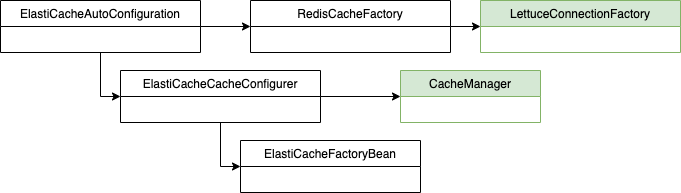

The diagram above was exported from draw.io. Its source (the exported page's mxGraphModel, read from the mxfile embedded in the PNG):
<mxGraphModel dx="946" dy="613" grid="1" gridSize="10" guides="1" tooltips="1" connect="1" arrows="1" fold="1" page="1" pageScale="1" pageWidth="827" pageHeight="1169" math="0" shadow="0">
  <root>
    <mxCell id="0" />
    <mxCell id="1" parent="0" />
    <mxCell id="1jWmdAiGwzwwHlnL-4Wt-9" style="edgeStyle=orthogonalEdgeStyle;rounded=0;orthogonalLoop=1;jettySize=auto;html=1;entryX=0;entryY=0.5;entryDx=0;entryDy=0;" edge="1" parent="1" source="1jWmdAiGwzwwHlnL-4Wt-1" target="1jWmdAiGwzwwHlnL-4Wt-5">
      <mxGeometry relative="1" as="geometry" />
    </mxCell>
    <mxCell id="1jWmdAiGwzwwHlnL-4Wt-21" value="" style="edgeStyle=orthogonalEdgeStyle;rounded=0;orthogonalLoop=1;jettySize=auto;html=1;" edge="1" parent="1" source="1jWmdAiGwzwwHlnL-4Wt-1" target="1jWmdAiGwzwwHlnL-4Wt-20">
      <mxGeometry relative="1" as="geometry" />
    </mxCell>
    <mxCell id="1jWmdAiGwzwwHlnL-4Wt-1" value="ElastiCacheAutoConfiguration" style="swimlane;fontStyle=0;childLayout=stackLayout;horizontal=1;startSize=26;fillColor=none;horizontalStack=0;resizeParent=1;resizeParentMax=0;resizeLast=0;collapsible=1;marginBottom=0;" vertex="1" parent="1">
      <mxGeometry x="130" y="200" width="200" height="52" as="geometry" />
    </mxCell>
    <mxCell id="1jWmdAiGwzwwHlnL-4Wt-14" style="edgeStyle=orthogonalEdgeStyle;rounded=0;orthogonalLoop=1;jettySize=auto;html=1;entryX=0;entryY=0.5;entryDx=0;entryDy=0;" edge="1" parent="1" source="1jWmdAiGwzwwHlnL-4Wt-5" target="1jWmdAiGwzwwHlnL-4Wt-10">
      <mxGeometry relative="1" as="geometry" />
    </mxCell>
    <mxCell id="1jWmdAiGwzwwHlnL-4Wt-16" value="" style="edgeStyle=orthogonalEdgeStyle;rounded=0;orthogonalLoop=1;jettySize=auto;html=1;" edge="1" parent="1" source="1jWmdAiGwzwwHlnL-4Wt-5" target="1jWmdAiGwzwwHlnL-4Wt-15">
      <mxGeometry relative="1" as="geometry" />
    </mxCell>
    <mxCell id="1jWmdAiGwzwwHlnL-4Wt-5" value="ElastiCacheCacheConfigurer" style="swimlane;fontStyle=0;childLayout=stackLayout;horizontal=1;startSize=26;fillColor=none;horizontalStack=0;resizeParent=1;resizeParentMax=0;resizeLast=0;collapsible=1;marginBottom=0;" vertex="1" parent="1">
      <mxGeometry x="250" y="270" width="200" height="52" as="geometry" />
    </mxCell>
    <mxCell id="1jWmdAiGwzwwHlnL-4Wt-10" value="ElastiCacheFactoryBean" style="swimlane;fontStyle=0;childLayout=stackLayout;horizontal=1;startSize=26;fillColor=none;horizontalStack=0;resizeParent=1;resizeParentMax=0;resizeLast=0;collapsible=1;marginBottom=0;" vertex="1" parent="1">
      <mxGeometry x="370" y="340" width="180" height="52" as="geometry" />
    </mxCell>
    <mxCell id="1jWmdAiGwzwwHlnL-4Wt-15" value="CacheManager" style="swimlane;fontStyle=0;childLayout=stackLayout;horizontal=1;startSize=26;fillColor=#d5e8d4;horizontalStack=0;resizeParent=1;resizeParentMax=0;resizeLast=0;collapsible=1;marginBottom=0;strokeColor=#82b366;" vertex="1" parent="1">
      <mxGeometry x="530" y="270" width="140" height="52" as="geometry" />
    </mxCell>
    <mxCell id="1jWmdAiGwzwwHlnL-4Wt-23" value="" style="edgeStyle=orthogonalEdgeStyle;rounded=0;orthogonalLoop=1;jettySize=auto;html=1;" edge="1" parent="1" source="1jWmdAiGwzwwHlnL-4Wt-20" target="1jWmdAiGwzwwHlnL-4Wt-22">
      <mxGeometry relative="1" as="geometry" />
    </mxCell>
    <mxCell id="1jWmdAiGwzwwHlnL-4Wt-20" value="RedisCacheFactory" style="swimlane;fontStyle=0;childLayout=stackLayout;horizontal=1;startSize=26;horizontalStack=0;resizeParent=1;resizeParentMax=0;resizeLast=0;collapsible=1;marginBottom=0;" vertex="1" parent="1">
      <mxGeometry x="380" y="200" width="200" height="52" as="geometry" />
    </mxCell>
    <mxCell id="1jWmdAiGwzwwHlnL-4Wt-22" value="LettuceConnectionFactory" style="swimlane;fontStyle=0;childLayout=stackLayout;horizontal=1;startSize=26;horizontalStack=0;resizeParent=1;resizeParentMax=0;resizeLast=0;collapsible=1;marginBottom=0;fillColor=#d5e8d4;strokeColor=#82b366;" vertex="1" parent="1">
      <mxGeometry x="610" y="200" width="200" height="52" as="geometry" />
    </mxCell>
  </root>
</mxGraphModel>